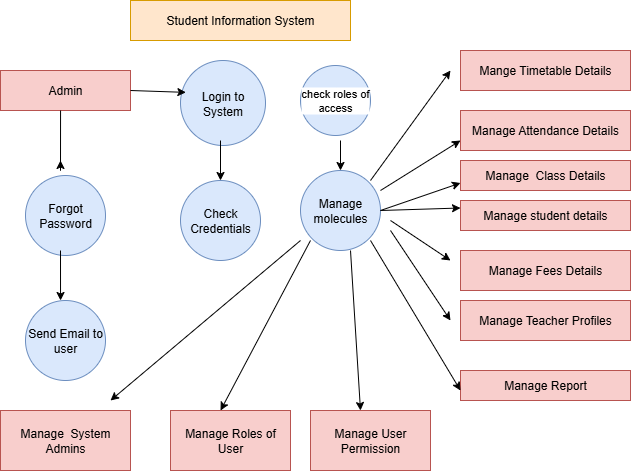

The diagram above was exported from draw.io. Its source (the exported page's mxGraphModel, read from the mxfile embedded in the PNG):
<mxGraphModel dx="1209" dy="694" grid="1" gridSize="10" guides="1" tooltips="1" connect="1" arrows="1" fold="1" page="1" pageScale="1" pageWidth="850" pageHeight="1100" math="0" shadow="0">
  <root>
    <mxCell id="0" />
    <mxCell id="1" parent="0" />
    <mxCell id="DBr253Aa6TXwYEF_WX7A-1" value="Student Information System" style="rounded=0;whiteSpace=wrap;html=1;fillColor=#ffe6cc;strokeColor=#d79b00;" parent="1" vertex="1">
      <mxGeometry x="290" y="40" width="220" height="40" as="geometry" />
    </mxCell>
    <mxCell id="DBr253Aa6TXwYEF_WX7A-2" value="Admin" style="rounded=0;whiteSpace=wrap;html=1;fillColor=#f8cecc;strokeColor=#b85450;" parent="1" vertex="1">
      <mxGeometry x="160" y="110" width="130" height="40" as="geometry" />
    </mxCell>
    <mxCell id="DBr253Aa6TXwYEF_WX7A-3" value="Login to System" style="ellipse;whiteSpace=wrap;html=1;aspect=fixed;fillColor=#dae8fc;strokeColor=#6c8ebf;" parent="1" vertex="1">
      <mxGeometry x="340" y="100" width="85" height="85" as="geometry" />
    </mxCell>
    <mxCell id="DBr253Aa6TXwYEF_WX7A-6" value="Check Credentials" style="ellipse;whiteSpace=wrap;html=1;aspect=fixed;direction=south;fillColor=#dae8fc;strokeColor=#6c8ebf;" parent="1" vertex="1">
      <mxGeometry x="340" y="220" width="80" height="80" as="geometry" />
    </mxCell>
    <mxCell id="DBr253Aa6TXwYEF_WX7A-7" value="Manage molecules" style="ellipse;whiteSpace=wrap;html=1;aspect=fixed;fillColor=#dae8fc;strokeColor=#6c8ebf;" parent="1" vertex="1">
      <mxGeometry x="460" y="210" width="80" height="80" as="geometry" />
    </mxCell>
    <mxCell id="DBr253Aa6TXwYEF_WX7A-8" value="Send Email to user" style="ellipse;whiteSpace=wrap;html=1;aspect=fixed;fillColor=#dae8fc;strokeColor=#6c8ebf;" parent="1" vertex="1">
      <mxGeometry x="185" y="340" width="80" height="80" as="geometry" />
    </mxCell>
    <mxCell id="DBr253Aa6TXwYEF_WX7A-9" value="Manage&amp;nbsp; System Admins" style="rounded=0;whiteSpace=wrap;html=1;fillColor=#f8cecc;strokeColor=#b85450;" parent="1" vertex="1">
      <mxGeometry x="160" y="450" width="130" height="60" as="geometry" />
    </mxCell>
    <mxCell id="DBr253Aa6TXwYEF_WX7A-10" value="Manage Roles of User" style="rounded=0;whiteSpace=wrap;html=1;fillColor=#f8cecc;strokeColor=#b85450;" parent="1" vertex="1">
      <mxGeometry x="330" y="450" width="120" height="60" as="geometry" />
    </mxCell>
    <mxCell id="DBr253Aa6TXwYEF_WX7A-11" value="Manage User Permission" style="rounded=0;whiteSpace=wrap;html=1;fillColor=#f8cecc;strokeColor=#b85450;" parent="1" vertex="1">
      <mxGeometry x="470" y="450" width="120" height="60" as="geometry" />
    </mxCell>
    <mxCell id="DBr253Aa6TXwYEF_WX7A-12" value="Mange Timetable Details" style="rounded=0;whiteSpace=wrap;html=1;fillColor=#f8cecc;strokeColor=#b85450;" parent="1" vertex="1">
      <mxGeometry x="620" y="90" width="170" height="40" as="geometry" />
    </mxCell>
    <mxCell id="DBr253Aa6TXwYEF_WX7A-13" value="Manage Attendance Details" style="rounded=0;whiteSpace=wrap;html=1;fillColor=#f8cecc;strokeColor=#b85450;" parent="1" vertex="1">
      <mxGeometry x="620" y="150" width="170" height="40" as="geometry" />
    </mxCell>
    <mxCell id="DBr253Aa6TXwYEF_WX7A-14" value="Manage&amp;nbsp; Class Details" style="rounded=0;whiteSpace=wrap;html=1;fillColor=#f8cecc;strokeColor=#b85450;" parent="1" vertex="1">
      <mxGeometry x="620" y="200" width="170" height="30" as="geometry" />
    </mxCell>
    <mxCell id="DBr253Aa6TXwYEF_WX7A-15" style="edgeStyle=orthogonalEdgeStyle;rounded=0;orthogonalLoop=1;jettySize=auto;html=1;exitX=0.5;exitY=1;exitDx=0;exitDy=0;" parent="1" source="DBr253Aa6TXwYEF_WX7A-14" target="DBr253Aa6TXwYEF_WX7A-14" edge="1">
      <mxGeometry relative="1" as="geometry" />
    </mxCell>
    <mxCell id="DBr253Aa6TXwYEF_WX7A-16" value="Manage student details" style="rounded=0;whiteSpace=wrap;html=1;fillColor=#f8cecc;strokeColor=#b85450;" parent="1" vertex="1">
      <mxGeometry x="620" y="240" width="170" height="30" as="geometry" />
    </mxCell>
    <mxCell id="DBr253Aa6TXwYEF_WX7A-17" value="Manage Fees Details" style="rounded=0;whiteSpace=wrap;html=1;fillColor=#f8cecc;strokeColor=#b85450;" parent="1" vertex="1">
      <mxGeometry x="620" y="290" width="170" height="40" as="geometry" />
    </mxCell>
    <mxCell id="DBr253Aa6TXwYEF_WX7A-18" value="Manage Teacher Profiles" style="rounded=0;whiteSpace=wrap;html=1;fillColor=#f8cecc;strokeColor=#b85450;" parent="1" vertex="1">
      <mxGeometry x="620" y="340" width="170" height="40" as="geometry" />
    </mxCell>
    <mxCell id="DBr253Aa6TXwYEF_WX7A-19" value="Manage Report" style="rounded=0;whiteSpace=wrap;html=1;fillColor=#f8cecc;strokeColor=#b85450;" parent="1" vertex="1">
      <mxGeometry x="620" y="410" width="170" height="30" as="geometry" />
    </mxCell>
    <mxCell id="DBr253Aa6TXwYEF_WX7A-20" value="" style="endArrow=classic;html=1;rounded=0;exitX=1;exitY=0.5;exitDx=0;exitDy=0;exitPerimeter=0;entryX=0.063;entryY=0.375;entryDx=0;entryDy=0;entryPerimeter=0;" parent="1" source="DBr253Aa6TXwYEF_WX7A-2" target="DBr253Aa6TXwYEF_WX7A-3" edge="1">
      <mxGeometry width="50" height="50" relative="1" as="geometry">
        <mxPoint x="340" y="130" as="sourcePoint" />
        <mxPoint x="450" y="210" as="targetPoint" />
      </mxGeometry>
    </mxCell>
    <mxCell id="DBr253Aa6TXwYEF_WX7A-23" value="" style="endArrow=classic;html=1;rounded=0;exitX=0.462;exitY=1;exitDx=0;exitDy=0;exitPerimeter=0;" parent="1" source="DBr253Aa6TXwYEF_WX7A-2" edge="1">
      <mxGeometry width="50" height="50" relative="1" as="geometry">
        <mxPoint x="380" y="260" as="sourcePoint" />
        <mxPoint x="220" y="200" as="targetPoint" />
        <Array as="points">
          <mxPoint x="220" y="210" />
        </Array>
      </mxGeometry>
    </mxCell>
    <mxCell id="DBr253Aa6TXwYEF_WX7A-25" value="Forgot Password" style="ellipse;whiteSpace=wrap;html=1;aspect=fixed;fillColor=#dae8fc;strokeColor=#6c8ebf;" parent="1" vertex="1">
      <mxGeometry x="185" y="215" width="80" height="80" as="geometry" />
    </mxCell>
    <mxCell id="DBr253Aa6TXwYEF_WX7A-27" value="" style="endArrow=classic;html=1;rounded=0;entryX=0.438;entryY=0;entryDx=0;entryDy=0;entryPerimeter=0;" parent="1" target="DBr253Aa6TXwYEF_WX7A-8" edge="1">
      <mxGeometry width="50" height="50" relative="1" as="geometry">
        <mxPoint x="220" y="290" as="sourcePoint" />
        <mxPoint x="460" y="260" as="targetPoint" />
      </mxGeometry>
    </mxCell>
    <mxCell id="DBr253Aa6TXwYEF_WX7A-31" value="" style="endArrow=classic;html=1;rounded=0;" parent="1" edge="1">
      <mxGeometry width="50" height="50" relative="1" as="geometry">
        <mxPoint x="380" y="180" as="sourcePoint" />
        <mxPoint x="380" y="220" as="targetPoint" />
      </mxGeometry>
    </mxCell>
    <mxCell id="ottWYUCvgvb2IpQBps3i-1" value="" style="endArrow=classic;html=1;rounded=0;" parent="1" edge="1">
      <mxGeometry width="50" height="50" relative="1" as="geometry">
        <mxPoint x="500" y="180" as="sourcePoint" />
        <mxPoint x="500" y="210" as="targetPoint" />
        <Array as="points">
          <mxPoint x="500" y="180" />
        </Array>
      </mxGeometry>
    </mxCell>
    <mxCell id="ottWYUCvgvb2IpQBps3i-2" value="" style="endArrow=classic;html=1;rounded=0;" parent="1" edge="1">
      <mxGeometry width="50" height="50" relative="1" as="geometry">
        <mxPoint x="510" y="290" as="sourcePoint" />
        <mxPoint x="520" y="450" as="targetPoint" />
      </mxGeometry>
    </mxCell>
    <mxCell id="ottWYUCvgvb2IpQBps3i-3" value="" style="endArrow=classic;html=1;rounded=0;exitX=0.125;exitY=0.875;exitDx=0;exitDy=0;exitPerimeter=0;entryX=0.417;entryY=0;entryDx=0;entryDy=0;entryPerimeter=0;" parent="1" source="DBr253Aa6TXwYEF_WX7A-7" target="DBr253Aa6TXwYEF_WX7A-10" edge="1">
      <mxGeometry width="50" height="50" relative="1" as="geometry">
        <mxPoint x="370" y="390" as="sourcePoint" />
        <mxPoint x="420" y="340" as="targetPoint" />
      </mxGeometry>
    </mxCell>
    <mxCell id="ottWYUCvgvb2IpQBps3i-6" value="" style="endArrow=classic;html=1;rounded=0;" parent="1" edge="1">
      <mxGeometry width="50" height="50" relative="1" as="geometry">
        <mxPoint x="530" y="220" as="sourcePoint" />
        <mxPoint x="610" y="110" as="targetPoint" />
      </mxGeometry>
    </mxCell>
    <mxCell id="ottWYUCvgvb2IpQBps3i-7" value="" style="endArrow=classic;html=1;rounded=0;exitX=1;exitY=0.25;exitDx=0;exitDy=0;exitPerimeter=0;entryX=0;entryY=0.75;entryDx=0;entryDy=0;entryPerimeter=0;" parent="1" source="DBr253Aa6TXwYEF_WX7A-7" target="DBr253Aa6TXwYEF_WX7A-13" edge="1">
      <mxGeometry width="50" height="50" relative="1" as="geometry">
        <mxPoint x="370" y="390" as="sourcePoint" />
        <mxPoint x="420" y="340" as="targetPoint" />
      </mxGeometry>
    </mxCell>
    <mxCell id="ottWYUCvgvb2IpQBps3i-8" value="" style="endArrow=classic;html=1;rounded=0;strokeColor=default;align=center;verticalAlign=middle;fontFamily=Helvetica;fontSize=11;fontColor=default;labelBackgroundColor=default;entryX=0;entryY=0.75;entryDx=0;entryDy=0;exitX=1;exitY=0.5;exitDx=0;exitDy=0;" parent="1" source="DBr253Aa6TXwYEF_WX7A-7" target="DBr253Aa6TXwYEF_WX7A-14" edge="1">
      <mxGeometry width="50" height="50" relative="1" as="geometry">
        <mxPoint x="360" y="390" as="sourcePoint" />
        <mxPoint x="410" y="340" as="targetPoint" />
      </mxGeometry>
    </mxCell>
    <mxCell id="ottWYUCvgvb2IpQBps3i-9" value="" style="endArrow=classic;html=1;rounded=0;strokeColor=default;align=center;verticalAlign=middle;fontFamily=Helvetica;fontSize=11;fontColor=default;labelBackgroundColor=default;entryX=0;entryY=0.25;entryDx=0;entryDy=0;exitX=1;exitY=0.5;exitDx=0;exitDy=0;" parent="1" source="DBr253Aa6TXwYEF_WX7A-7" target="DBr253Aa6TXwYEF_WX7A-16" edge="1">
      <mxGeometry width="50" height="50" relative="1" as="geometry">
        <mxPoint x="360" y="390" as="sourcePoint" />
        <mxPoint x="410" y="340" as="targetPoint" />
      </mxGeometry>
    </mxCell>
    <mxCell id="ottWYUCvgvb2IpQBps3i-19" value="" style="endArrow=classic;html=1;rounded=0;strokeColor=default;align=center;verticalAlign=middle;fontFamily=Helvetica;fontSize=11;fontColor=default;labelBackgroundColor=default;exitX=0.875;exitY=0.875;exitDx=0;exitDy=0;exitPerimeter=0;entryX=0;entryY=0.667;entryDx=0;entryDy=0;entryPerimeter=0;" parent="1" source="DBr253Aa6TXwYEF_WX7A-7" target="DBr253Aa6TXwYEF_WX7A-19" edge="1">
      <mxGeometry width="50" height="50" relative="1" as="geometry">
        <mxPoint x="360" y="390" as="sourcePoint" />
        <mxPoint x="600" y="420" as="targetPoint" />
      </mxGeometry>
    </mxCell>
    <mxCell id="ottWYUCvgvb2IpQBps3i-21" value="" style="endArrow=classic;html=1;rounded=0;strokeColor=default;align=center;verticalAlign=middle;fontFamily=Helvetica;fontSize=11;fontColor=default;labelBackgroundColor=default;movable=0;resizable=0;rotatable=0;deletable=0;editable=0;locked=1;connectable=0;" parent="1" edge="1">
      <mxGeometry width="50" height="50" relative="1" as="geometry">
        <mxPoint x="550" y="270" as="sourcePoint" />
        <mxPoint x="610" y="360" as="targetPoint" />
      </mxGeometry>
    </mxCell>
    <mxCell id="ottWYUCvgvb2IpQBps3i-22" value="" style="endArrow=classic;html=1;rounded=0;strokeColor=default;align=center;verticalAlign=middle;fontFamily=Helvetica;fontSize=11;fontColor=default;labelBackgroundColor=default;" parent="1" edge="1">
      <mxGeometry width="50" height="50" relative="1" as="geometry">
        <mxPoint x="550" y="260" as="sourcePoint" />
        <mxPoint x="610" y="300" as="targetPoint" />
      </mxGeometry>
    </mxCell>
    <mxCell id="ottWYUCvgvb2IpQBps3i-23" value="" style="endArrow=classic;html=1;rounded=0;strokeColor=default;align=center;verticalAlign=middle;fontFamily=Helvetica;fontSize=11;fontColor=default;labelBackgroundColor=default;" parent="1" edge="1">
      <mxGeometry width="50" height="50" relative="1" as="geometry">
        <mxPoint x="460" y="280" as="sourcePoint" />
        <mxPoint x="270" y="440" as="targetPoint" />
      </mxGeometry>
    </mxCell>
    <mxCell id="ottWYUCvgvb2IpQBps3i-25" value="check roles of access" style="ellipse;whiteSpace=wrap;html=1;aspect=fixed;fontFamily=Helvetica;fontSize=11;labelBackgroundColor=default;fillColor=#dae8fc;strokeColor=#6c8ebf;" parent="1" vertex="1">
      <mxGeometry x="460" y="105" width="70" height="70" as="geometry" />
    </mxCell>
  </root>
</mxGraphModel>